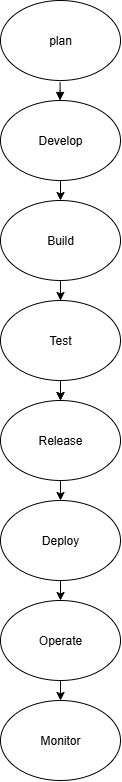

The diagram above was exported from draw.io. Its source (the exported page's mxGraphModel, read from the mxfile embedded in the PNG):
<mxGraphModel dx="823" dy="542" grid="1" gridSize="10" guides="1" tooltips="1" connect="1" arrows="1" fold="1" page="1" pageScale="1" pageWidth="850" pageHeight="1100" math="0" shadow="0">
  <root>
    <mxCell id="0" />
    <mxCell id="1" parent="0" />
    <mxCell id="DMYbcmRKe2dweccNyN89-2" value="plan" style="ellipse;whiteSpace=wrap;html=1;" vertex="1" parent="1">
      <mxGeometry x="350" y="40" width="120" height="80" as="geometry" />
    </mxCell>
    <mxCell id="DMYbcmRKe2dweccNyN89-40" style="edgeStyle=none;rounded=0;orthogonalLoop=1;jettySize=auto;html=1;exitX=0.5;exitY=1;exitDx=0;exitDy=0;entryX=0.5;entryY=0;entryDx=0;entryDy=0;" edge="1" parent="1" source="DMYbcmRKe2dweccNyN89-5" target="DMYbcmRKe2dweccNyN89-19">
      <mxGeometry relative="1" as="geometry" />
    </mxCell>
    <mxCell id="DMYbcmRKe2dweccNyN89-5" value="Develop" style="ellipse;whiteSpace=wrap;html=1;" vertex="1" parent="1">
      <mxGeometry x="350" y="140" width="120" height="80" as="geometry" />
    </mxCell>
    <mxCell id="DMYbcmRKe2dweccNyN89-14" value="" style="endArrow=block;endFill=1;html=1;edgeStyle=orthogonalEdgeStyle;align=left;verticalAlign=top;rounded=0;" edge="1" parent="1">
      <mxGeometry x="-1" relative="1" as="geometry">
        <mxPoint x="409.57" y="122" as="sourcePoint" />
        <mxPoint x="409.57" y="140" as="targetPoint" />
        <Array as="points">
          <mxPoint x="410" y="130" />
          <mxPoint x="410" y="130" />
        </Array>
      </mxGeometry>
    </mxCell>
    <mxCell id="DMYbcmRKe2dweccNyN89-27" style="edgeStyle=orthogonalEdgeStyle;rounded=0;orthogonalLoop=1;jettySize=auto;html=1;" edge="1" parent="1" source="DMYbcmRKe2dweccNyN89-19">
      <mxGeometry relative="1" as="geometry">
        <mxPoint x="410" y="440" as="targetPoint" />
      </mxGeometry>
    </mxCell>
    <mxCell id="DMYbcmRKe2dweccNyN89-39" style="edgeStyle=none;rounded=0;orthogonalLoop=1;jettySize=auto;html=1;exitX=0.5;exitY=1;exitDx=0;exitDy=0;entryX=0.5;entryY=0;entryDx=0;entryDy=0;" edge="1" parent="1" source="DMYbcmRKe2dweccNyN89-19" target="DMYbcmRKe2dweccNyN89-22">
      <mxGeometry relative="1" as="geometry" />
    </mxCell>
    <mxCell id="DMYbcmRKe2dweccNyN89-19" value="Build" style="ellipse;whiteSpace=wrap;html=1;" vertex="1" parent="1">
      <mxGeometry x="350" y="240" width="120" height="80" as="geometry" />
    </mxCell>
    <mxCell id="DMYbcmRKe2dweccNyN89-28" style="edgeStyle=orthogonalEdgeStyle;rounded=0;orthogonalLoop=1;jettySize=auto;html=1;" edge="1" parent="1" source="DMYbcmRKe2dweccNyN89-22">
      <mxGeometry relative="1" as="geometry">
        <mxPoint x="410" y="440" as="targetPoint" />
      </mxGeometry>
    </mxCell>
    <mxCell id="DMYbcmRKe2dweccNyN89-22" value="Test" style="ellipse;whiteSpace=wrap;html=1;" vertex="1" parent="1">
      <mxGeometry x="350" y="340" width="120" height="80" as="geometry" />
    </mxCell>
    <mxCell id="DMYbcmRKe2dweccNyN89-38" style="edgeStyle=none;rounded=0;orthogonalLoop=1;jettySize=auto;html=1;exitX=0.5;exitY=1;exitDx=0;exitDy=0;" edge="1" parent="1" source="DMYbcmRKe2dweccNyN89-29">
      <mxGeometry relative="1" as="geometry">
        <mxPoint x="410" y="540" as="targetPoint" />
      </mxGeometry>
    </mxCell>
    <mxCell id="DMYbcmRKe2dweccNyN89-29" value="Release" style="ellipse;whiteSpace=wrap;html=1;" vertex="1" parent="1">
      <mxGeometry x="350" y="440" width="120" height="80" as="geometry" />
    </mxCell>
    <mxCell id="DMYbcmRKe2dweccNyN89-42" style="edgeStyle=none;rounded=0;orthogonalLoop=1;jettySize=auto;html=1;exitX=0.5;exitY=1;exitDx=0;exitDy=0;" edge="1" parent="1" source="DMYbcmRKe2dweccNyN89-41">
      <mxGeometry relative="1" as="geometry">
        <mxPoint x="410.04347826086973" y="640" as="targetPoint" />
      </mxGeometry>
    </mxCell>
    <mxCell id="DMYbcmRKe2dweccNyN89-41" value="Deploy" style="ellipse;whiteSpace=wrap;html=1;" vertex="1" parent="1">
      <mxGeometry x="350" y="540" width="120" height="80" as="geometry" />
    </mxCell>
    <mxCell id="DMYbcmRKe2dweccNyN89-44" style="edgeStyle=none;rounded=0;orthogonalLoop=1;jettySize=auto;html=1;exitX=0.5;exitY=1;exitDx=0;exitDy=0;" edge="1" parent="1" source="DMYbcmRKe2dweccNyN89-43">
      <mxGeometry relative="1" as="geometry">
        <mxPoint x="410.04347826086973" y="740" as="targetPoint" />
      </mxGeometry>
    </mxCell>
    <mxCell id="DMYbcmRKe2dweccNyN89-43" value="Operate" style="ellipse;whiteSpace=wrap;html=1;" vertex="1" parent="1">
      <mxGeometry x="350" y="640" width="120" height="80" as="geometry" />
    </mxCell>
    <mxCell id="DMYbcmRKe2dweccNyN89-45" value="Monitor" style="ellipse;whiteSpace=wrap;html=1;" vertex="1" parent="1">
      <mxGeometry x="350" y="740" width="120" height="80" as="geometry" />
    </mxCell>
  </root>
</mxGraphModel>